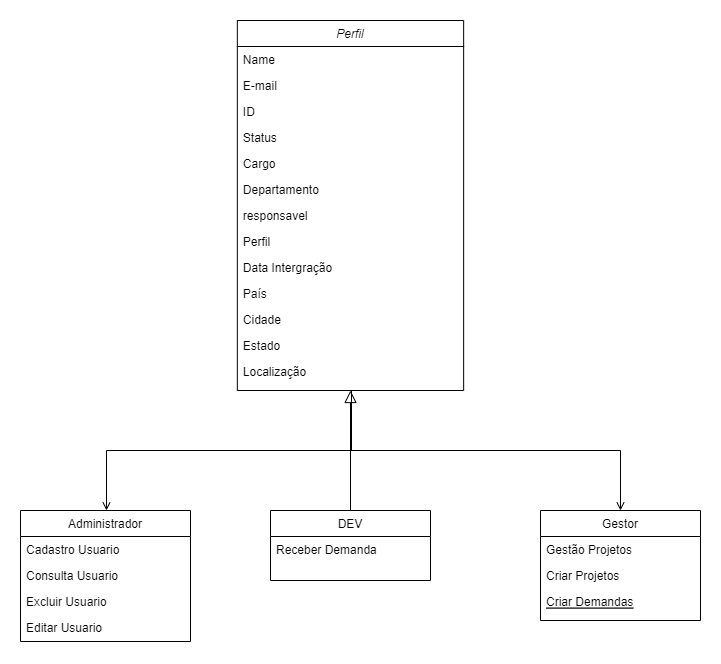

The diagram above was exported from draw.io. Its source (the exported page's mxGraphModel, read from the mxfile embedded in the PNG):
<mxGraphModel dx="1050" dy="1735" grid="1" gridSize="10" guides="1" tooltips="1" connect="1" arrows="1" fold="1" page="1" pageScale="1" pageWidth="827" pageHeight="1169" math="0" shadow="0">
  <root>
    <mxCell id="WIyWlLk6GJQsqaUBKTNV-0" />
    <mxCell id="WIyWlLk6GJQsqaUBKTNV-1" parent="WIyWlLk6GJQsqaUBKTNV-0" />
    <mxCell id="zkfFHV4jXpPFQw0GAbJ--0" value="Perfil" style="swimlane;fontStyle=2;align=center;verticalAlign=top;childLayout=stackLayout;horizontal=1;startSize=26;horizontalStack=0;resizeParent=1;resizeLast=0;collapsible=1;marginBottom=0;rounded=0;shadow=0;strokeWidth=1;" parent="WIyWlLk6GJQsqaUBKTNV-1" vertex="1">
      <mxGeometry x="290.84" y="-20" width="226.31" height="370" as="geometry">
        <mxRectangle x="230" y="140" width="160" height="26" as="alternateBounds" />
      </mxGeometry>
    </mxCell>
    <mxCell id="zkfFHV4jXpPFQw0GAbJ--1" value="Name" style="text;align=left;verticalAlign=top;spacingLeft=4;spacingRight=4;overflow=hidden;rotatable=0;points=[[0,0.5],[1,0.5]];portConstraint=eastwest;" parent="zkfFHV4jXpPFQw0GAbJ--0" vertex="1">
      <mxGeometry y="26" width="226.31" height="26" as="geometry" />
    </mxCell>
    <mxCell id="zkfFHV4jXpPFQw0GAbJ--2" value="E-mail" style="text;align=left;verticalAlign=top;spacingLeft=4;spacingRight=4;overflow=hidden;rotatable=0;points=[[0,0.5],[1,0.5]];portConstraint=eastwest;rounded=0;shadow=0;html=0;" parent="zkfFHV4jXpPFQw0GAbJ--0" vertex="1">
      <mxGeometry y="52" width="226.31" height="26" as="geometry" />
    </mxCell>
    <mxCell id="zkfFHV4jXpPFQw0GAbJ--3" value="ID" style="text;align=left;verticalAlign=top;spacingLeft=4;spacingRight=4;overflow=hidden;rotatable=0;points=[[0,0.5],[1,0.5]];portConstraint=eastwest;rounded=0;shadow=0;html=0;" parent="zkfFHV4jXpPFQw0GAbJ--0" vertex="1">
      <mxGeometry y="78" width="226.31" height="26" as="geometry" />
    </mxCell>
    <mxCell id="zkfFHV4jXpPFQw0GAbJ--5" value="Status" style="text;align=left;verticalAlign=top;spacingLeft=4;spacingRight=4;overflow=hidden;rotatable=0;points=[[0,0.5],[1,0.5]];portConstraint=eastwest;" parent="zkfFHV4jXpPFQw0GAbJ--0" vertex="1">
      <mxGeometry y="104" width="226.31" height="26" as="geometry" />
    </mxCell>
    <mxCell id="H2iGvtW6B3LNpFYhoNXO-0" value="Cargo" style="text;align=left;verticalAlign=top;spacingLeft=4;spacingRight=4;overflow=hidden;rotatable=0;points=[[0,0.5],[1,0.5]];portConstraint=eastwest;" parent="zkfFHV4jXpPFQw0GAbJ--0" vertex="1">
      <mxGeometry y="130" width="226.31" height="26" as="geometry" />
    </mxCell>
    <mxCell id="H2iGvtW6B3LNpFYhoNXO-1" value="Departamento" style="text;align=left;verticalAlign=top;spacingLeft=4;spacingRight=4;overflow=hidden;rotatable=0;points=[[0,0.5],[1,0.5]];portConstraint=eastwest;" parent="zkfFHV4jXpPFQw0GAbJ--0" vertex="1">
      <mxGeometry y="156" width="226.31" height="26" as="geometry" />
    </mxCell>
    <mxCell id="H2iGvtW6B3LNpFYhoNXO-2" value="responsavel" style="text;align=left;verticalAlign=top;spacingLeft=4;spacingRight=4;overflow=hidden;rotatable=0;points=[[0,0.5],[1,0.5]];portConstraint=eastwest;" parent="zkfFHV4jXpPFQw0GAbJ--0" vertex="1">
      <mxGeometry y="182" width="226.31" height="26" as="geometry" />
    </mxCell>
    <mxCell id="H2iGvtW6B3LNpFYhoNXO-3" value="Perfil" style="text;align=left;verticalAlign=top;spacingLeft=4;spacingRight=4;overflow=hidden;rotatable=0;points=[[0,0.5],[1,0.5]];portConstraint=eastwest;" parent="zkfFHV4jXpPFQw0GAbJ--0" vertex="1">
      <mxGeometry y="208" width="226.31" height="26" as="geometry" />
    </mxCell>
    <mxCell id="H2iGvtW6B3LNpFYhoNXO-4" value="Data Intergração" style="text;align=left;verticalAlign=top;spacingLeft=4;spacingRight=4;overflow=hidden;rotatable=0;points=[[0,0.5],[1,0.5]];portConstraint=eastwest;" parent="zkfFHV4jXpPFQw0GAbJ--0" vertex="1">
      <mxGeometry y="234" width="226.31" height="26" as="geometry" />
    </mxCell>
    <mxCell id="H2iGvtW6B3LNpFYhoNXO-5" value="País" style="text;align=left;verticalAlign=top;spacingLeft=4;spacingRight=4;overflow=hidden;rotatable=0;points=[[0,0.5],[1,0.5]];portConstraint=eastwest;" parent="zkfFHV4jXpPFQw0GAbJ--0" vertex="1">
      <mxGeometry y="260" width="226.31" height="26" as="geometry" />
    </mxCell>
    <mxCell id="H2iGvtW6B3LNpFYhoNXO-6" value="Cidade" style="text;align=left;verticalAlign=top;spacingLeft=4;spacingRight=4;overflow=hidden;rotatable=0;points=[[0,0.5],[1,0.5]];portConstraint=eastwest;" parent="zkfFHV4jXpPFQw0GAbJ--0" vertex="1">
      <mxGeometry y="286" width="226.31" height="26" as="geometry" />
    </mxCell>
    <mxCell id="H2iGvtW6B3LNpFYhoNXO-7" value="Estado" style="text;align=left;verticalAlign=top;spacingLeft=4;spacingRight=4;overflow=hidden;rotatable=0;points=[[0,0.5],[1,0.5]];portConstraint=eastwest;" parent="zkfFHV4jXpPFQw0GAbJ--0" vertex="1">
      <mxGeometry y="312" width="226.31" height="26" as="geometry" />
    </mxCell>
    <mxCell id="H2iGvtW6B3LNpFYhoNXO-8" value="Localização" style="text;align=left;verticalAlign=top;spacingLeft=4;spacingRight=4;overflow=hidden;rotatable=0;points=[[0,0.5],[1,0.5]];portConstraint=eastwest;" parent="zkfFHV4jXpPFQw0GAbJ--0" vertex="1">
      <mxGeometry y="338" width="226.31" height="26" as="geometry" />
    </mxCell>
    <mxCell id="zkfFHV4jXpPFQw0GAbJ--6" value="Gestor" style="swimlane;fontStyle=0;align=center;verticalAlign=top;childLayout=stackLayout;horizontal=1;startSize=26;horizontalStack=0;resizeParent=1;resizeLast=0;collapsible=1;marginBottom=0;rounded=0;shadow=0;strokeWidth=1;" parent="WIyWlLk6GJQsqaUBKTNV-1" vertex="1">
      <mxGeometry x="594" y="470" width="160" height="110" as="geometry">
        <mxRectangle x="130" y="380" width="160" height="26" as="alternateBounds" />
      </mxGeometry>
    </mxCell>
    <mxCell id="zkfFHV4jXpPFQw0GAbJ--7" value="Gestão Projetos" style="text;align=left;verticalAlign=top;spacingLeft=4;spacingRight=4;overflow=hidden;rotatable=0;points=[[0,0.5],[1,0.5]];portConstraint=eastwest;" parent="zkfFHV4jXpPFQw0GAbJ--6" vertex="1">
      <mxGeometry y="26" width="160" height="26" as="geometry" />
    </mxCell>
    <mxCell id="zkfFHV4jXpPFQw0GAbJ--8" value="Criar Projetos" style="text;align=left;verticalAlign=top;spacingLeft=4;spacingRight=4;overflow=hidden;rotatable=0;points=[[0,0.5],[1,0.5]];portConstraint=eastwest;rounded=0;shadow=0;html=0;" parent="zkfFHV4jXpPFQw0GAbJ--6" vertex="1">
      <mxGeometry y="52" width="160" height="26" as="geometry" />
    </mxCell>
    <mxCell id="zkfFHV4jXpPFQw0GAbJ--10" value="Criar Demandas" style="text;align=left;verticalAlign=top;spacingLeft=4;spacingRight=4;overflow=hidden;rotatable=0;points=[[0,0.5],[1,0.5]];portConstraint=eastwest;fontStyle=4" parent="zkfFHV4jXpPFQw0GAbJ--6" vertex="1">
      <mxGeometry y="78" width="160" height="26" as="geometry" />
    </mxCell>
    <mxCell id="zkfFHV4jXpPFQw0GAbJ--13" value="DEV" style="swimlane;fontStyle=0;align=center;verticalAlign=top;childLayout=stackLayout;horizontal=1;startSize=26;horizontalStack=0;resizeParent=1;resizeLast=0;collapsible=1;marginBottom=0;rounded=0;shadow=0;strokeWidth=1;" parent="WIyWlLk6GJQsqaUBKTNV-1" vertex="1">
      <mxGeometry x="324" y="470" width="160" height="70" as="geometry">
        <mxRectangle x="340" y="380" width="170" height="26" as="alternateBounds" />
      </mxGeometry>
    </mxCell>
    <mxCell id="zkfFHV4jXpPFQw0GAbJ--14" value="Receber Demanda" style="text;align=left;verticalAlign=top;spacingLeft=4;spacingRight=4;overflow=hidden;rotatable=0;points=[[0,0.5],[1,0.5]];portConstraint=eastwest;" parent="zkfFHV4jXpPFQw0GAbJ--13" vertex="1">
      <mxGeometry y="26" width="160" height="26" as="geometry" />
    </mxCell>
    <mxCell id="zkfFHV4jXpPFQw0GAbJ--16" value="" style="endArrow=block;endSize=10;endFill=0;shadow=0;strokeWidth=1;rounded=0;edgeStyle=elbowEdgeStyle;elbow=vertical;" parent="WIyWlLk6GJQsqaUBKTNV-1" source="zkfFHV4jXpPFQw0GAbJ--13" target="zkfFHV4jXpPFQw0GAbJ--0" edge="1">
      <mxGeometry width="160" relative="1" as="geometry">
        <mxPoint x="244" y="363" as="sourcePoint" />
        <mxPoint x="344" y="261" as="targetPoint" />
      </mxGeometry>
    </mxCell>
    <mxCell id="zkfFHV4jXpPFQw0GAbJ--17" value="Administrador" style="swimlane;fontStyle=0;align=center;verticalAlign=top;childLayout=stackLayout;horizontal=1;startSize=26;horizontalStack=0;resizeParent=1;resizeLast=0;collapsible=1;marginBottom=0;rounded=0;shadow=0;strokeWidth=1;" parent="WIyWlLk6GJQsqaUBKTNV-1" vertex="1">
      <mxGeometry x="74" y="470" width="170" height="131" as="geometry">
        <mxRectangle x="550" y="140" width="160" height="26" as="alternateBounds" />
      </mxGeometry>
    </mxCell>
    <mxCell id="zkfFHV4jXpPFQw0GAbJ--19" value="Cadastro Usuario" style="text;align=left;verticalAlign=top;spacingLeft=4;spacingRight=4;overflow=hidden;rotatable=0;points=[[0,0.5],[1,0.5]];portConstraint=eastwest;rounded=0;shadow=0;html=0;" parent="zkfFHV4jXpPFQw0GAbJ--17" vertex="1">
      <mxGeometry y="26" width="170" height="26" as="geometry" />
    </mxCell>
    <mxCell id="zkfFHV4jXpPFQw0GAbJ--20" value="Consulta Usuario" style="text;align=left;verticalAlign=top;spacingLeft=4;spacingRight=4;overflow=hidden;rotatable=0;points=[[0,0.5],[1,0.5]];portConstraint=eastwest;rounded=0;shadow=0;html=0;" parent="zkfFHV4jXpPFQw0GAbJ--17" vertex="1">
      <mxGeometry y="52" width="170" height="26" as="geometry" />
    </mxCell>
    <mxCell id="zkfFHV4jXpPFQw0GAbJ--21" value="Excluir Usuario" style="text;align=left;verticalAlign=top;spacingLeft=4;spacingRight=4;overflow=hidden;rotatable=0;points=[[0,0.5],[1,0.5]];portConstraint=eastwest;rounded=0;shadow=0;html=0;" parent="zkfFHV4jXpPFQw0GAbJ--17" vertex="1">
      <mxGeometry y="78" width="170" height="26" as="geometry" />
    </mxCell>
    <mxCell id="zkfFHV4jXpPFQw0GAbJ--22" value="Editar Usuario" style="text;align=left;verticalAlign=top;spacingLeft=4;spacingRight=4;overflow=hidden;rotatable=0;points=[[0,0.5],[1,0.5]];portConstraint=eastwest;rounded=0;shadow=0;html=0;" parent="zkfFHV4jXpPFQw0GAbJ--17" vertex="1">
      <mxGeometry y="104" width="170" height="26" as="geometry" />
    </mxCell>
    <mxCell id="zkfFHV4jXpPFQw0GAbJ--26" value="" style="endArrow=open;shadow=0;strokeWidth=1;rounded=0;endFill=1;edgeStyle=elbowEdgeStyle;elbow=vertical;entryX=0.5;entryY=0;entryDx=0;entryDy=0;" parent="WIyWlLk6GJQsqaUBKTNV-1" target="zkfFHV4jXpPFQw0GAbJ--6" edge="1">
      <mxGeometry x="0.5" y="41" relative="1" as="geometry">
        <mxPoint x="400.0000000000001" y="410" as="sourcePoint" />
        <mxPoint x="582.85" y="570" as="targetPoint" />
        <mxPoint x="-40" y="32" as="offset" />
        <Array as="points">
          <mxPoint x="582.85" y="410" />
        </Array>
      </mxGeometry>
    </mxCell>
    <mxCell id="H2iGvtW6B3LNpFYhoNXO-9" value="" style="endArrow=open;shadow=0;strokeWidth=1;rounded=0;endFill=1;edgeStyle=elbowEdgeStyle;elbow=vertical;" parent="WIyWlLk6GJQsqaUBKTNV-1" edge="1">
      <mxGeometry x="0.5" y="41" relative="1" as="geometry">
        <mxPoint x="405" y="350" as="sourcePoint" />
        <mxPoint x="160" y="470" as="targetPoint" />
        <mxPoint x="-40" y="32" as="offset" />
      </mxGeometry>
    </mxCell>
  </root>
</mxGraphModel>